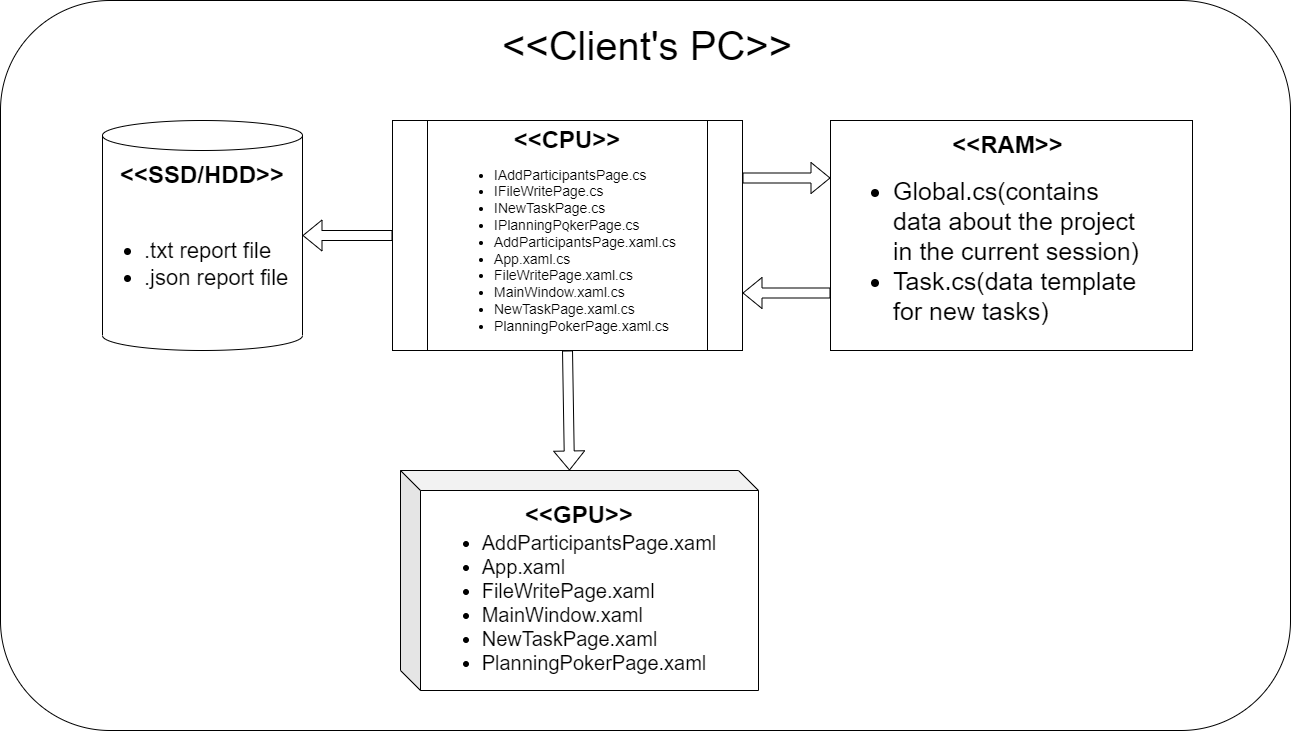

The diagram above was exported from draw.io. Its source (the exported page's mxGraphModel, read from the mxfile embedded in the PNG):
<mxGraphModel dx="1588" dy="1032" grid="1" gridSize="10" guides="1" tooltips="1" connect="1" arrows="1" fold="1" page="1" pageScale="1.5" pageWidth="1169" pageHeight="826" background="none" math="0" shadow="0">
  <root>
    <mxCell id="0" style=";html=1;" />
    <mxCell id="1" style=";html=1;" parent="0" />
    <mxCell id="l2aZ1Cl7sNRyz2tUyYLQ-3" value="" style="rounded=1;whiteSpace=wrap;html=1;movable=1;resizable=1;rotatable=1;deletable=1;editable=1;locked=0;connectable=1;" parent="1" vertex="1">
      <mxGeometry x="230" y="150" width="1290" height="730" as="geometry" />
    </mxCell>
    <mxCell id="l2aZ1Cl7sNRyz2tUyYLQ-4" value="&lt;font style=&quot;font-size: 40px;&quot;&gt;&amp;lt;&amp;lt;Client's PC&amp;gt;&amp;gt;&lt;/font&gt;" style="text;html=1;strokeColor=none;fillColor=none;align=center;verticalAlign=middle;whiteSpace=wrap;rounded=0;" parent="1" vertex="1">
      <mxGeometry x="647" y="180" width="460" height="30" as="geometry" />
    </mxCell>
    <mxCell id="KwlD5JyYmFyFuVg-fwmb-2" value="" style="rounded=0;whiteSpace=wrap;html=1;fontColor=none;noLabel=1;" vertex="1" parent="1">
      <mxGeometry x="1060" y="270" width="362" height="230" as="geometry" />
    </mxCell>
    <mxCell id="KwlD5JyYmFyFuVg-fwmb-3" value="&lt;b&gt;&lt;font style=&quot;font-size: 24px;&quot;&gt;&amp;lt;&amp;lt;RAM&amp;gt;&amp;gt;&lt;/font&gt;&lt;/b&gt;" style="text;html=1;strokeColor=none;fillColor=none;align=center;verticalAlign=middle;whiteSpace=wrap;rounded=0;" vertex="1" parent="1">
      <mxGeometry x="1179.5" y="280" width="115" height="30" as="geometry" />
    </mxCell>
    <mxCell id="KwlD5JyYmFyFuVg-fwmb-5" value="&lt;div style=&quot;text-align: left; font-size: 25px;&quot;&gt;&lt;ul&gt;&lt;li&gt;&lt;span style=&quot;font-size: 25px; background-color: initial;&quot;&gt;Global.cs(contains data about the project in the current session)&lt;/span&gt;&lt;/li&gt;&lt;li&gt;&lt;span style=&quot;background-color: initial;&quot;&gt;Task.cs(data template for new tasks)&lt;/span&gt;&lt;/li&gt;&lt;/ul&gt;&lt;/div&gt;" style="text;html=1;strokeColor=none;fillColor=none;align=center;verticalAlign=middle;whiteSpace=wrap;rounded=0;" vertex="1" parent="1">
      <mxGeometry x="1082" y="310" width="300" height="180" as="geometry" />
    </mxCell>
    <mxCell id="KwlD5JyYmFyFuVg-fwmb-7" value="" style="shape=flexArrow;endArrow=classic;html=1;rounded=0;entryX=0;entryY=0.25;entryDx=0;entryDy=0;exitX=1;exitY=0.25;exitDx=0;exitDy=0;" edge="1" parent="1" source="KwlD5JyYmFyFuVg-fwmb-9" target="KwlD5JyYmFyFuVg-fwmb-2">
      <mxGeometry width="50" height="50" relative="1" as="geometry">
        <mxPoint x="800" y="327.5" as="sourcePoint" />
        <mxPoint x="930" y="350" as="targetPoint" />
      </mxGeometry>
    </mxCell>
    <mxCell id="KwlD5JyYmFyFuVg-fwmb-8" value="" style="shape=flexArrow;endArrow=classic;html=1;rounded=0;entryX=1;entryY=0.75;entryDx=0;entryDy=0;exitX=0;exitY=0.75;exitDx=0;exitDy=0;entryPerimeter=0;" edge="1" parent="1" source="KwlD5JyYmFyFuVg-fwmb-2" target="KwlD5JyYmFyFuVg-fwmb-9">
      <mxGeometry width="50" height="50" relative="1" as="geometry">
        <mxPoint x="810" y="420" as="sourcePoint" />
        <mxPoint x="800" y="442.5" as="targetPoint" />
      </mxGeometry>
    </mxCell>
    <mxCell id="KwlD5JyYmFyFuVg-fwmb-9" value="`" style="shape=process;whiteSpace=wrap;html=1;backgroundOutline=1;" vertex="1" parent="1">
      <mxGeometry x="622" y="270" width="350" height="230" as="geometry" />
    </mxCell>
    <mxCell id="KwlD5JyYmFyFuVg-fwmb-10" value="&lt;div style=&quot;font-size: 14px;&quot;&gt;&lt;ul&gt;&lt;li&gt;&lt;span style=&quot;background-color: initial;&quot;&gt;&lt;font style=&quot;font-size: 14px;&quot;&gt;IAddParticipantsPage.cs&lt;/font&gt;&lt;/span&gt;&lt;/li&gt;&lt;li&gt;&lt;span style=&quot;background-color: initial;&quot;&gt;&lt;font style=&quot;font-size: 14px;&quot;&gt;IFileWritePage.cs&lt;/font&gt;&lt;/span&gt;&lt;/li&gt;&lt;li&gt;&lt;span style=&quot;background-color: initial;&quot;&gt;&lt;font style=&quot;font-size: 14px;&quot;&gt;INewTaskPage.cs&lt;/font&gt;&lt;/span&gt;&lt;/li&gt;&lt;li&gt;&lt;span style=&quot;background-color: initial;&quot;&gt;&lt;font style=&quot;font-size: 14px;&quot;&gt;IPlanningPokerPage.cs&lt;/font&gt;&lt;/span&gt;&lt;/li&gt;&lt;li&gt;&lt;span style=&quot;background-color: initial;&quot;&gt;&lt;font style=&quot;font-size: 14px;&quot;&gt;AddParticipantsPage.xaml.cs&lt;/font&gt;&lt;/span&gt;&lt;/li&gt;&lt;li&gt;&lt;span style=&quot;background-color: initial;&quot;&gt;&lt;font style=&quot;font-size: 14px;&quot;&gt;App.xaml.cs&lt;/font&gt;&lt;/span&gt;&lt;/li&gt;&lt;li&gt;&lt;span style=&quot;background-color: initial;&quot;&gt;&lt;font style=&quot;font-size: 14px;&quot;&gt;FileWritePage.xaml.cs&lt;/font&gt;&lt;/span&gt;&lt;/li&gt;&lt;li&gt;&lt;span style=&quot;background-color: initial;&quot;&gt;&lt;font style=&quot;font-size: 14px;&quot;&gt;MainWindow.xaml.cs&lt;/font&gt;&lt;/span&gt;&lt;/li&gt;&lt;li&gt;&lt;span style=&quot;background-color: initial;&quot;&gt;&lt;font style=&quot;font-size: 14px;&quot;&gt;NewTaskPage.xaml.cs&lt;/font&gt;&lt;/span&gt;&lt;/li&gt;&lt;li&gt;&lt;span style=&quot;background-color: initial;&quot;&gt;&lt;font style=&quot;font-size: 14px;&quot;&gt;PlanningPokerPage.xaml.cs&lt;/font&gt;&lt;/span&gt;&lt;/li&gt;&lt;/ul&gt;&lt;/div&gt;" style="text;html=1;strokeColor=none;fillColor=none;align=left;verticalAlign=middle;whiteSpace=wrap;rounded=0;" vertex="1" parent="1">
      <mxGeometry x="682" y="310" width="180" height="180" as="geometry" />
    </mxCell>
    <mxCell id="KwlD5JyYmFyFuVg-fwmb-11" value="&lt;font style=&quot;font-size: 24px;&quot;&gt;&lt;b&gt;&amp;lt;&amp;lt;CPU&amp;gt;&amp;gt;&lt;/b&gt;&lt;/font&gt;" style="text;html=1;strokeColor=none;fillColor=none;align=center;verticalAlign=middle;whiteSpace=wrap;rounded=0;" vertex="1" parent="1">
      <mxGeometry x="722" y="260" width="150" height="60" as="geometry" />
    </mxCell>
    <mxCell id="KwlD5JyYmFyFuVg-fwmb-12" value="" style="shape=cylinder3;whiteSpace=wrap;html=1;boundedLbl=1;backgroundOutline=1;size=15;" vertex="1" parent="1">
      <mxGeometry x="332" y="270" width="200" height="230" as="geometry" />
    </mxCell>
    <mxCell id="KwlD5JyYmFyFuVg-fwmb-15" value="&lt;b&gt;&lt;font style=&quot;font-size: 24px;&quot;&gt;&amp;lt;&amp;lt;SSD/HDD&amp;gt;&amp;gt;&lt;/font&gt;&lt;/b&gt;" style="text;html=1;strokeColor=none;fillColor=none;align=center;verticalAlign=middle;whiteSpace=wrap;rounded=0;" vertex="1" parent="1">
      <mxGeometry x="347" y="290" width="170" height="70" as="geometry" />
    </mxCell>
    <mxCell id="KwlD5JyYmFyFuVg-fwmb-16" value="&lt;ul style=&quot;font-size: 22px;&quot;&gt;&lt;li&gt;.txt report file&lt;/li&gt;&lt;li&gt;.json report file&lt;/li&gt;&lt;/ul&gt;" style="text;html=1;strokeColor=none;fillColor=none;align=left;verticalAlign=middle;whiteSpace=wrap;rounded=0;" vertex="1" parent="1">
      <mxGeometry x="332" y="350" width="190" height="127.5" as="geometry" />
    </mxCell>
    <mxCell id="KwlD5JyYmFyFuVg-fwmb-17" value="" style="shape=flexArrow;endArrow=classic;html=1;rounded=0;entryX=1;entryY=0.5;entryDx=0;entryDy=0;entryPerimeter=0;exitX=0;exitY=0.5;exitDx=0;exitDy=0;" edge="1" parent="1" source="KwlD5JyYmFyFuVg-fwmb-9" target="KwlD5JyYmFyFuVg-fwmb-12">
      <mxGeometry width="50" height="50" relative="1" as="geometry">
        <mxPoint x="760" y="440" as="sourcePoint" />
        <mxPoint x="810" y="390" as="targetPoint" />
      </mxGeometry>
    </mxCell>
    <mxCell id="KwlD5JyYmFyFuVg-fwmb-21" value="" style="shape=cube;whiteSpace=wrap;html=1;boundedLbl=1;backgroundOutline=1;darkOpacity=0.05;darkOpacity2=0.1;" vertex="1" parent="1">
      <mxGeometry x="630" y="620" width="358" height="220" as="geometry" />
    </mxCell>
    <mxCell id="KwlD5JyYmFyFuVg-fwmb-24" value="&lt;b&gt;&lt;font style=&quot;font-size: 24px;&quot;&gt;&amp;lt;&amp;lt;GPU&amp;gt;&amp;gt;&lt;/font&gt;&lt;/b&gt;" style="text;html=1;strokeColor=none;fillColor=none;align=center;verticalAlign=middle;whiteSpace=wrap;rounded=0;" vertex="1" parent="1">
      <mxGeometry x="684" y="650" width="250" height="30" as="geometry" />
    </mxCell>
    <mxCell id="KwlD5JyYmFyFuVg-fwmb-26" value="&lt;font style=&quot;font-size: 20px;&quot;&gt;&lt;br&gt;&lt;/font&gt;&lt;ul style=&quot;border-color: var(--border-color); text-align: left; font-size: 20px;&quot;&gt;&lt;li style=&quot;border-color: var(--border-color);&quot;&gt;&lt;font style=&quot;font-size: 20px;&quot;&gt;AddParticipantsPage.xaml&lt;/font&gt;&lt;/li&gt;&lt;li style=&quot;border-color: var(--border-color);&quot;&gt;&lt;span style=&quot;border-color: var(--border-color); background-color: initial;&quot;&gt;&lt;font style=&quot;font-size: 20px;&quot;&gt;App.xaml&lt;/font&gt;&lt;/span&gt;&lt;/li&gt;&lt;li style=&quot;border-color: var(--border-color);&quot;&gt;&lt;span style=&quot;border-color: var(--border-color); background-color: initial;&quot;&gt;&lt;font style=&quot;font-size: 20px;&quot;&gt;FileWritePage.xaml&lt;/font&gt;&lt;/span&gt;&lt;/li&gt;&lt;li style=&quot;border-color: var(--border-color);&quot;&gt;&lt;span style=&quot;border-color: var(--border-color); background-color: initial;&quot;&gt;&lt;font style=&quot;font-size: 20px;&quot;&gt;MainWindow.xaml&lt;/font&gt;&lt;/span&gt;&lt;/li&gt;&lt;li style=&quot;border-color: var(--border-color);&quot;&gt;&lt;span style=&quot;border-color: var(--border-color); background-color: initial;&quot;&gt;&lt;font style=&quot;font-size: 20px;&quot;&gt;NewTaskPage.xaml&lt;/font&gt;&lt;/span&gt;&lt;/li&gt;&lt;li style=&quot;border-color: var(--border-color);&quot;&gt;&lt;span style=&quot;border-color: var(--border-color); background-color: initial;&quot;&gt;&lt;font style=&quot;font-size: 20px;&quot;&gt;PlanningPokerPage.xaml&lt;/font&gt;&lt;/span&gt;&lt;/li&gt;&lt;/ul&gt;" style="text;html=1;strokeColor=none;fillColor=none;align=center;verticalAlign=middle;whiteSpace=wrap;rounded=0;" vertex="1" parent="1">
      <mxGeometry x="669" y="660" width="280" height="160" as="geometry" />
    </mxCell>
    <mxCell id="KwlD5JyYmFyFuVg-fwmb-27" value="" style="shape=flexArrow;endArrow=classic;html=1;rounded=0;exitX=0.5;exitY=1;exitDx=0;exitDy=0;entryX=0;entryY=0;entryDx=169;entryDy=0;entryPerimeter=0;" edge="1" parent="1" source="KwlD5JyYmFyFuVg-fwmb-9" target="KwlD5JyYmFyFuVg-fwmb-21">
      <mxGeometry width="50" height="50" relative="1" as="geometry">
        <mxPoint x="760" y="440" as="sourcePoint" />
        <mxPoint x="810" y="390" as="targetPoint" />
      </mxGeometry>
    </mxCell>
  </root>
</mxGraphModel>